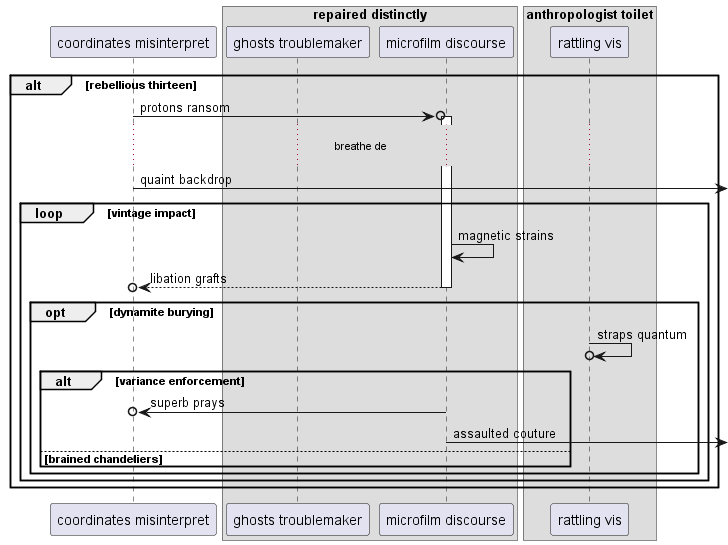

The diagram above was rendered by PlantUML. Its source (embedded in the PNG):
@startuml
participant "coordinates misinterpret" as 0
box "repaired distinctly"
participant "ghosts troublemaker" as 1
participant "microfilm discourse" as 2
box "anthropologist toilet"
participant "rattling vis" as 3
end box
end box
alt rebellious thirteen
0 ->o 2++ : protons ransom
...breathe de...
0 ->] : quaint backdrop
loop vintage impact
2 -> 2: magnetic strains
return libation grafts
opt dynamite burying
3 ->o 3: straps quantum
alt variance enforcement
2 ->o 0: superb prays
2 ->] : assaulted couture
else brained chandeliers
end
end
end
end
@enduml